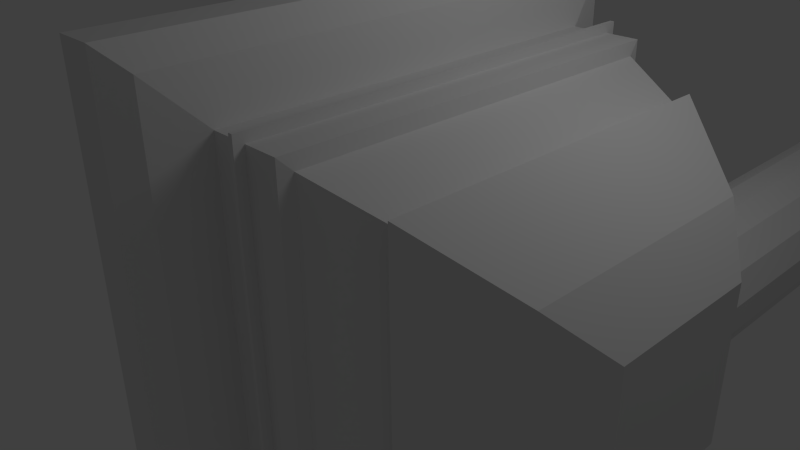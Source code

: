 # Source: robot_weapon_2.blend  (saved by Blender 2.63.0; exported with 4.5.12 LTS)
import bpy
from mathutils import Matrix  # noqa: F401  (used for matrix-valued properties, if any)

bpy.ops.wm.read_factory_settings(use_empty=True)
scene = bpy.context.scene
scene.name = 'Scene'

# ---- collections
col_collection_1 = bpy.data.collections.new('Collection 1'); scene.collection.children.link(col_collection_1)

# ---- materials (node trees are filled in below, after node groups)
mat_material = bpy.data.materials.new('Material')
mat_material.alpha_threshold = 0.0
mat_material.use_transparent_shadow = False
mat_material.roughness = 0.5
mat_material.line_color = (0.0, 0.0, 0.0, 1.0)

# ---- material node trees

# ---- world
world_world = bpy.data.worlds.new('World'); scene.world = world_world
world_world.color = (0.05088, 0.05088, 0.05088)
world_world.use_sun_shadow = False
world_world.sun_shadow_jitter_overblur = 0.0
world_world.cycles.sampling_method = 'MANUAL'
world_world.cycles.sample_map_resolution = 256

# ---- cameras
cam_camera = bpy.data.cameras.new('Camera')
cam_camera.clip_end = 100.0
cam_camera.lens = 35.0
cam_camera.sensor_width = 32.0
cam_camera.sensor_height = 18.0
cam_camera.ortho_scale = 7.314
cam_camera.dof.focus_distance = 0.0
cam_camera.dof.aperture_fstop = 128.0

# ---- lights
light_lamp = bpy.data.lights.new('Lamp', 'POINT')
light_lamp.transmission_factor = 0.0
light_lamp.cutoff_distance = 30.0
light_lamp.energy = 100.0
light_lamp.shadow_buffer_clip_start = 1.001
light_lamp.shadow_soft_size = 1.0
light_lamp.shadow_maximum_resolution = 0.006
light_lamp.use_absolute_resolution = True
light_lamp.cycles.use_multiple_importance_sampling = False

# ---- meshes
me_cube = bpy.data.meshes.new('Cube')
me_cube.from_pydata([(3.875, 1.512, -1.562), (3.875, -1.647, -1.562), (3.875, -1.647, 1.597), (3.875, 1.512, 1.597), (4.365, 0.9327, -0.9829), (4.365, -1.067, -0.9829), (4.365, -1.067, 1.017), (4.365, 0.9327, 1.017), (2.869, 2.204, 2.289), (2.869, -2.339, 2.289), (2.869, -2.339, -2.255), (2.869, 2.204, -2.255), (1.915, 2.575, -2.625), (1.915, -2.709, -2.625), (1.915, -2.709, 2.659), (1.915, 2.575, 2.659), (1.007, 2.575, 2.659), (1.007, -2.709, 2.659), (1.007, -2.709, -2.625), (1.007, 2.575, -2.625), (0.8541, 3.179, -3.229), (0.8541, -3.314, -3.229), (0.8541, -3.314, 3.264), (0.8541, 3.179, 3.264), (-0.009478, 3.179, 3.264), (-0.009478, -3.314, 3.264), (-0.009478, -3.314, -3.229), (-0.009478, 3.179, -3.229), (0.1864, -3.595, 3.545), (0.1864, -3.595, -3.511), (0.1864, 3.461, -3.511), (0.1864, 3.461, 3.545), (0.6583, -3.595, 3.545), (0.6583, 3.461, 3.545), (0.6583, 3.461, -3.511), (0.6583, -3.595, -3.511), (1.436, -2.709, 2.659), (1.436, -2.709, -2.625), (1.436, 2.575, -2.625), (1.436, 2.575, 2.659), (1.486, -2.709, 2.659), (1.486, 2.575, 2.659), (1.486, 2.575, -2.625), (1.486, -2.709, -2.625), (1.487, -2.832, 2.781), (1.487, -2.832, -2.747), (1.487, 2.697, -2.747), (1.487, 2.697, 2.781), (1.435, 2.697, 2.781), (1.435, -2.832, 2.781), (1.435, 2.697, -2.747), (1.435, -2.832, -2.747), (1.945, -2.545, 2.494), (1.945, 2.41, 2.494), (1.945, 2.41, -2.46), (1.945, -2.545, -2.46), (2.84, -2.197, 2.147), (2.84, -2.197, -2.113), (2.84, 2.063, -2.113), (2.84, 2.063, 2.147), (2.415, 0.4067, 0.01712), (2.484, 0.4067, -0.3088), (2.68, 0.4067, -0.5784), (2.969, 0.4067, -0.745), (3.3, 0.4067, -0.7798), (3.617, 0.4067, -0.6769), (3.865, 0.4067, -0.4539), (4.0, 0.4067, -0.1495), (4.0, 0.4067, 0.1837), (3.865, 0.4067, 0.4881), (3.617, 0.4067, 0.7111), (3.3, 0.4067, 0.8141), (2.969, 0.4067, 0.7792), (2.68, 0.4067, 0.6126), (2.484, 0.4067, 0.3431), (2.415, 8.489, 0.01712), (2.484, 8.489, -0.3088), (2.68, 8.489, -0.5784), (2.969, 8.489, -0.745), (3.3, 8.489, -0.7798), (3.617, 8.489, -0.6769), (3.865, 8.489, -0.4539), (4.0, 8.489, -0.1495), (4.0, 8.489, 0.1837), (3.865, 8.489, 0.4881), (3.617, 8.489, 0.7111), (3.3, 8.489, 0.8141), (2.969, 8.489, 0.7792), (2.68, 8.489, 0.6126), (2.484, 8.489, 0.3431), (3.216, 0.4067, 0.01712), (2.61, 8.489, 0.01712), (2.662, 8.489, 0.2638), (2.811, 8.489, 0.4678), (3.029, 8.489, 0.5939), (3.28, 8.489, 0.6203), (3.52, 8.489, 0.5423), (3.707, 8.489, 0.3736), (3.81, 8.489, 0.1432), (3.81, 8.489, -0.109), (3.707, 8.489, -0.3393), (3.52, 8.489, -0.5081), (3.28, 8.489, -0.586), (3.029, 8.489, -0.5596), (2.811, 8.489, -0.4336), (2.662, 8.489, -0.2295), (2.662, 0.5045, -0.2295), (2.61, 0.5045, 0.01712), (2.811, 0.5045, -0.4336), (3.029, 0.5045, -0.5596), (3.28, 0.5045, -0.586), (3.52, 0.5045, -0.5081), (3.707, 0.5045, -0.3393), (3.81, 0.5045, -0.109), (3.81, 0.5045, 0.1432), (3.707, 0.5045, 0.3736), (3.52, 0.5045, 0.5423), (3.28, 0.5045, 0.6203), (3.029, 0.5045, 0.5939), (2.811, 0.5045, 0.4678), (2.662, 0.5045, 0.2638), (3.416, 0.5045, 0.01712)], [], [(4, 7, 6, 5), (0, 4, 5, 1), (1, 5, 6, 2), (2, 6, 7, 3), (4, 0, 3, 7), (2, 3, 8, 9), (3, 0, 11, 8), (0, 1, 10, 11), (1, 2, 9, 10), (18, 17, 22, 21), (19, 18, 21, 20), (16, 19, 20, 23), (17, 16, 23, 22), (25, 24, 27, 26), (25, 26, 29, 28), (26, 27, 30, 29), (27, 24, 31, 30), (24, 25, 28, 31), (22, 23, 33, 32), (23, 20, 34, 33), (20, 21, 35, 34), (21, 22, 32, 35), (35, 32, 28, 29), (34, 35, 29, 30), (33, 34, 30, 31), (32, 33, 31, 28), (17, 18, 37, 36), (18, 19, 38, 37), (19, 16, 39, 38), (16, 17, 36, 39), (14, 15, 41, 40), (15, 12, 42, 41), (12, 13, 43, 42), (13, 14, 40, 43), (43, 40, 44, 45), (42, 43, 45, 46), (41, 42, 46, 47), (40, 41, 47, 44), (39, 36, 49, 48), (38, 39, 48, 50), (37, 38, 50, 51), (36, 37, 51, 49), (44, 47, 48, 49), (47, 46, 50, 48), (46, 45, 51, 50), (45, 44, 49, 51), (15, 14, 52, 53), (12, 15, 53, 54), (13, 12, 54, 55), (14, 13, 55, 52), (10, 9, 56, 57), (11, 10, 57, 58), (8, 11, 58, 59), (9, 8, 59, 56), (56, 59, 53, 52), (59, 58, 54, 53), (58, 57, 55, 54), (57, 56, 52, 55), (90, 60, 61), (90, 61, 62), (90, 62, 63), (90, 63, 64), (90, 64, 65), (90, 65, 66), (90, 66, 67), (90, 67, 68), (90, 68, 69), (90, 69, 70), (90, 70, 71), (90, 71, 72), (90, 72, 73), (90, 73, 74), (90, 74, 60), (60, 75, 76, 61), (61, 76, 77, 62), (62, 77, 78, 63), (63, 78, 79, 64), (64, 79, 80, 65), (65, 80, 81, 66), (66, 81, 82, 67), (67, 82, 83, 68), (68, 83, 84, 69), (69, 84, 85, 70), (70, 85, 86, 71), (71, 86, 87, 72), (72, 87, 88, 73), (73, 88, 89, 74), (74, 89, 75, 60), (75, 89, 92, 91), (89, 88, 93, 92), (88, 87, 94, 93), (87, 86, 95, 94), (86, 85, 96, 95), (85, 84, 97, 96), (84, 83, 98, 97), (83, 82, 99, 98), (82, 81, 100, 99), (81, 80, 101, 100), (80, 79, 102, 101), (79, 78, 103, 102), (78, 77, 104, 103), (77, 76, 105, 104), (76, 75, 91, 105), (105, 91, 107, 106), (104, 105, 106, 108), (103, 104, 108, 109), (102, 103, 109, 110), (101, 102, 110, 111), (100, 101, 111, 112), (99, 100, 112, 113), (98, 99, 113, 114), (97, 98, 114, 115), (96, 97, 115, 116), (95, 96, 116, 117), (94, 95, 117, 118), (93, 94, 118, 119), (92, 93, 119, 120), (91, 92, 120, 107), (121, 106, 107), (121, 108, 106), (121, 109, 108), (121, 110, 109), (121, 111, 110), (121, 112, 111), (121, 113, 112), (121, 114, 113), (121, 115, 114), (121, 116, 115), (121, 117, 116), (121, 118, 117), (121, 119, 118), (121, 120, 119), (121, 107, 120)])
me_cube.materials.append(mat_material)
me_cube.use_remesh_preserve_volume = False
me_cube.use_remesh_preserve_attributes = False
me_cube.use_mirror_vertex_groups = False
me_cube.update()

# ---- objects
ob_cube = bpy.data.objects.new('Cube', me_cube)
ob_lamp = bpy.data.objects.new('Lamp', light_lamp)
ob_camera = bpy.data.objects.new('Camera', cam_camera)

# ---- transforms, parenting, visibility, modifiers, constraints
ob_cube.location = (0.0, 0.0, 0.0)
ob_cube.lock_rotations_4d = False
ob_cube.empty_display_type = 'ARROWS'
ob_cube.lineart.crease_threshold = 0.0
ob_lamp.location = (4.076, 1.005, 5.904)
ob_lamp.rotation_euler = (0.6503, 0.05522, 1.866)
ob_lamp.lock_rotations_4d = False
ob_lamp.empty_display_type = 'ARROWS'
ob_lamp.color = (0.0, 0.0, 0.0, 0.0)
ob_lamp.lineart.crease_threshold = 0.0
ob_camera.location = (7.481, -6.508, 5.344)
ob_camera.rotation_euler = (1.109, 0.01082, 0.8149)
ob_camera.lock_rotations_4d = False
ob_camera.empty_display_type = 'ARROWS'
ob_camera.color = (0.0, 0.0, 0.0, 0.0)
ob_camera.display_type = 'WIRE'
ob_camera.lineart.crease_threshold = 0.0

# ---- collection membership
col_collection_1.objects.link(ob_cube)
col_collection_1.objects.link(ob_lamp)
col_collection_1.objects.link(ob_camera)

# ---- scene / render settings (as saved in the file)
scene.camera = ob_camera
scene.frame_start = 1; scene.frame_end = 250; scene.frame_set(1)
scene.render.engine = 'BLENDER_EEVEE_NEXT'
scene.render.image_settings.color_mode = 'RGB'
scene.render.image_settings.compression = 90
scene.render.resolution_percentage = 50
scene.render.dither_intensity = 0.0
scene.render.bake_margin = 2
scene.render.bake_bias = 0.0
scene.cycles.use_denoising = False
scene.cycles.samples = 10
scene.cycles.sampling_pattern = 'TABULATED_SOBOL'
scene.cycles.light_sampling_threshold = 0.0
scene.cycles.use_adaptive_sampling = False
scene.cycles.use_light_tree = False
scene.cycles.blur_glossy = 0.0
scene.cycles.volume_bounces = 1
scene.cycles.pixel_filter_type = 'GAUSSIAN'
scene.cycles.sample_clamp_indirect = 0.0
scene.view_settings.view_transform = 'Standard'
bpy.context.view_layer.update()
